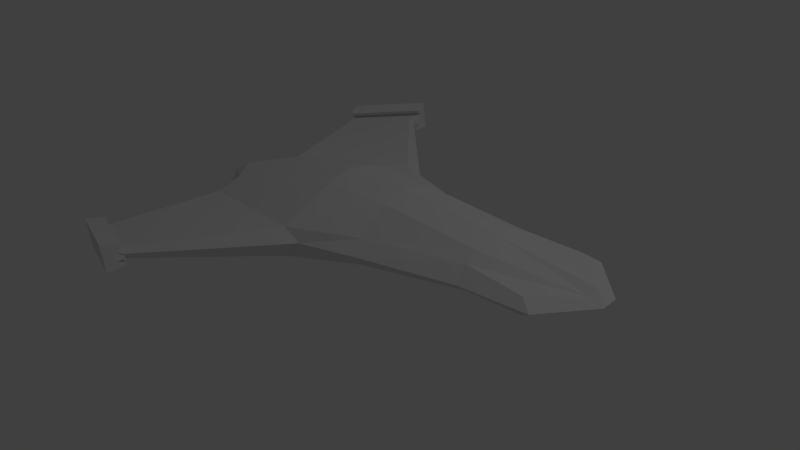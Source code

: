 # Source: model.blend  (saved by Blender 2.69.0; exported with 4.5.12 LTS)
import bpy
from mathutils import Matrix  # noqa: F401  (used for matrix-valued properties, if any)

bpy.ops.wm.read_factory_settings(use_empty=True)
scene = bpy.context.scene
scene.name = 'Scene'

# ---- collections
col_collection_1 = bpy.data.collections.new('Collection 1'); scene.collection.children.link(col_collection_1)

# ---- world
world_world = bpy.data.worlds.new('World'); scene.world = world_world
world_world.color = (0.05088, 0.05088, 0.05088)
world_world.use_sun_shadow = False
world_world.sun_shadow_jitter_overblur = 0.0
world_world.cycles.sampling_method = 'MANUAL'
world_world.cycles.sample_map_resolution = 256

# ---- lights
light_lamp = bpy.data.lights.new('Lamp', 'POINT')
light_lamp.transmission_factor = 0.0
light_lamp.cutoff_distance = 30.0
light_lamp.energy = 100.0
light_lamp.shadow_buffer_clip_start = 1.001
light_lamp.shadow_soft_size = 0.1
light_lamp.shadow_maximum_resolution = 0.006
light_lamp.use_absolute_resolution = True
light_lamp.cycles.use_multiple_importance_sampling = False

# ---- meshes
me_cube = bpy.data.meshes.new('Cube')
me_cube.from_pydata([(-1.294, -0.2039, -0.2524), (-1.477, 0.0001497, -0.2524), (1.694, 0.0001497, -0.2177), (1.694, -0.06789, -0.2177), (-1.211, -0.2039, -0.1423), (-1.33, 0.0001497, -0.1365), (1.694, 0.0001497, -0.104), (1.694, -0.06789, -0.1361), (0.2002, 0.0001497, 0.1049), (0.2002, 0.0001497, -0.312), (0.2002, -0.2039, 0.06718), (0.2002, -0.2039, -0.312), (0.9472, 0.0001497, 0.01261), (-0.3058, 0.0001497, -0.312), (-0.3058, -0.2039, 0.06718), (0.9472, -0.2039, -0.2802), (-0.3058, 0.0001497, 0.1049), (0.9472, 0.0001497, -0.2802), (0.9472, -0.2039, -0.01949), (-0.3058, -0.2039, -0.312), (-1.477, 0.0001497, -0.2209), (-1.294, -0.2039, -0.2187), (1.788, 0.0001497, -0.1757), (1.788, -0.06789, -0.1757), (0.2002, 0.0001497, -0.1757), (-0.9398, -1.439, -0.1331), (0.9472, 0.0001497, -0.1757), (-1.412, -1.215, -0.2056), (-0.3058, 0.0001497, -0.1757), (-1.416, -1.203, -0.2623), (-1.254, -0.4131, -0.2524), (1.391, -0.3475, -0.2468), (-1.211, -0.4131, -0.1877), (1.391, -0.3475, -0.1149), (0.2002, -0.444, -0.09082), (0.2002, -0.444, -0.2864), (-0.3058, -0.6392, -0.09057), (0.9472, -0.3064, -0.2635), (0.9472, -0.3064, -0.07612), (-0.3058, -0.6392, -0.312), (-1.254, -0.4131, -0.2202), (1.485, -0.4131, -0.1757), (0.2002, -0.5507, -0.1757), (-0.1796, -0.6392, -0.1757), (0.9472, -0.4131, -0.1757), (-0.9398, -1.439, -0.2167), (-1.392, -1.204, -0.2356), (-0.9215, -1.47, -0.1653), (-1.434, -1.374, -0.3194), (-1.47, -1.382, -0.1229), (-1.396, -1.246, -0.2984), (-1.428, -1.256, -0.1457), (-0.7693, 0.0001497, -0.2884), (-1.426, -1.302, -0.2637), (-1.26, 0.0001497, -0.2634), (-1.432, -1.304, -0.1901), (-0.9221, -1.629, -0.2417), (-0.9575, -1.638, -0.04524), (-0.8839, -1.501, -0.2207), (-0.9159, -1.512, -0.06805), (-0.9136, -1.557, -0.186), (-0.9201, -1.559, -0.1124), (-0.7651, -0.2039, -0.2888), (-1.25, -0.2039, -0.2554), (-1.033, -0.003584, -0.4674), (-1.271, -0.003584, -0.4424), (-1.028, -0.2076, -0.4678), (-1.261, -0.2076, -0.4344), (-1.26, -0.02161, -0.2813), (-1.252, -0.1829, -0.275), (-1.268, -0.02456, -0.4229), (-1.261, -0.1859, -0.4165), (-1.236, -0.03449, -0.2943), (-1.23, -0.1683, -0.289), (-1.243, -0.03694, -0.4117), (-1.237, -0.1708, -0.4064), (-1.144, -0.04647, -0.3133), (-1.139, -0.1483, -0.3093), (-1.149, -0.04833, -0.4027), (-1.144, -0.1501, -0.3986), (-1.294, 0.2039, -0.2524), (-1.477, -0.0001497, -0.2524), (1.694, -0.0001497, -0.2177), (1.694, 0.06789, -0.2177), (-1.211, 0.2039, -0.1423), (-1.33, -0.0001497, -0.1365), (1.694, -0.0001497, -0.104), (1.694, 0.06789, -0.1361), (0.2002, -0.0001497, 0.1049), (0.2002, -0.0001497, -0.312), (0.2002, 0.2039, 0.06718), (0.2002, 0.2039, -0.312), (0.9472, -0.0001497, 0.01261), (-0.3058, -0.0001497, -0.312), (-0.3058, 0.2039, 0.06718), (0.9472, 0.2039, -0.2802), (-0.3058, -0.0001497, 0.1049), (0.9472, -0.0001497, -0.2802), (0.9472, 0.2039, -0.01949), (-0.3058, 0.2039, -0.312), (-1.477, -0.0001497, -0.2209), (-1.294, 0.2039, -0.2187), (1.788, -0.0001497, -0.1757), (1.788, 0.06789, -0.1757), (0.2002, -0.0001497, -0.1757), (-0.9398, 1.439, -0.1331), (0.9472, -0.0001497, -0.1757), (-1.412, 1.215, -0.2056), (-0.3058, -0.0001497, -0.1757), (-1.416, 1.203, -0.2623), (-1.254, 0.4131, -0.2524), (1.391, 0.3475, -0.2468), (-1.211, 0.4131, -0.1877), (1.391, 0.3475, -0.1149), (0.2002, 0.444, -0.09082), (0.2002, 0.444, -0.2864), (-0.3058, 0.6392, -0.09057), (0.9472, 0.3064, -0.2635), (0.9472, 0.3064, -0.07612), (-0.3058, 0.6392, -0.312), (-1.254, 0.4131, -0.2202), (1.485, 0.4131, -0.1757), (0.2002, 0.5507, -0.1757), (-0.1796, 0.6392, -0.1757), (0.9472, 0.4131, -0.1757), (-0.9398, 1.439, -0.2167), (-1.392, 1.204, -0.2356), (-0.9215, 1.47, -0.1653), (-1.434, 1.374, -0.3194), (-1.47, 1.382, -0.1229), (-1.396, 1.246, -0.2984), (-1.428, 1.256, -0.1457), (-0.7693, -0.0001497, -0.2884), (-1.426, 1.302, -0.2637), (-1.26, -0.0001497, -0.2634), (-1.432, 1.304, -0.1901), (-0.9221, 1.629, -0.2417), (-0.9575, 1.638, -0.04524), (-0.8839, 1.501, -0.2207), (-0.9159, 1.512, -0.06805), (-0.9136, 1.557, -0.186), (-0.9201, 1.559, -0.1124), (-0.7651, 0.2039, -0.2888), (-1.25, 0.2039, -0.2554), (-1.033, 0.003584, -0.4674), (-1.271, 0.003584, -0.4424), (-1.028, 0.2076, -0.4678), (-1.261, 0.2076, -0.4344), (-1.26, 0.02161, -0.2813), (-1.252, 0.1829, -0.275), (-1.268, 0.02456, -0.4229), (-1.261, 0.1859, -0.4165), (-1.236, 0.03449, -0.2943), (-1.23, 0.1683, -0.289), (-1.243, 0.03694, -0.4117), (-1.237, 0.1708, -0.4064), (-1.144, 0.04647, -0.3133), (-1.139, 0.1483, -0.3093), (-1.149, 0.04833, -0.4027), (-1.144, 0.1501, -0.3986)], [], [(21, 20, 1, 0), (26, 22, 2, 17), (22, 23, 3, 2), (11, 15, 37, 35), (15, 17, 2, 3), (14, 16, 5, 4), (28, 24, 9, 13), (14, 4, 32, 36), (19, 13, 9, 11), (18, 12, 8, 10), (24, 26, 17, 9), (10, 14, 36, 34), (11, 9, 17, 15), (10, 8, 16, 14), (20, 28, 13, 52, 54, 1), (4, 21, 40, 32), (62, 52, 13, 19), (7, 6, 12, 18), (4, 5, 20, 21), (12, 6, 22, 26), (6, 7, 23, 22), (0, 63, 62, 19, 39, 30), (16, 8, 24, 28), (19, 11, 35, 39), (8, 12, 26, 24), (23, 7, 33, 41), (5, 16, 28, 20), (3, 23, 41, 31), (36, 32, 27, 25), (44, 42, 35, 37), (42, 43, 39, 35), (41, 44, 37, 31), (43, 36, 25, 47), (38, 34, 42, 44), (34, 36, 43, 42), (33, 38, 44, 41), (15, 3, 31, 37), (21, 0, 30, 40), (18, 10, 34, 38), (7, 18, 38, 33), (62, 63, 67, 66), (53, 55, 27, 46, 29), (30, 39, 45, 29), (39, 43, 47, 45), (32, 40, 46, 27), (40, 30, 29, 46), (48, 49, 51, 55, 53, 50), (0, 1, 54, 63), (56, 58, 60, 61, 59, 57), (60, 45, 47, 25, 61), (50, 53, 60, 58), (48, 50, 58, 56), (55, 51, 59, 61), (49, 48, 56, 57), (51, 49, 57, 59), (27, 55, 61, 25), (53, 29, 45, 60), (67, 65, 64, 66), (65, 67, 71, 70), (52, 62, 66, 64), (54, 52, 64, 65), (70, 71, 75, 74), (54, 65, 70, 68), (63, 54, 68, 69), (67, 63, 69, 71), (74, 75, 79, 78), (71, 69, 73, 75), (68, 70, 74, 72), (69, 68, 72, 73), (77, 76, 78, 79), (75, 73, 77, 79), (72, 74, 78, 76), (73, 72, 76, 77), (101, 80, 81, 100), (106, 97, 82, 102), (102, 82, 83, 103), (91, 115, 117, 95), (95, 83, 82, 97), (94, 84, 85, 96), (108, 93, 89, 104), (94, 116, 112, 84), (99, 91, 89, 93), (98, 90, 88, 92), (104, 89, 97, 106), (90, 114, 116, 94), (91, 95, 97, 89), (90, 94, 96, 88), (100, 81, 134, 132, 93, 108), (84, 112, 120, 101), (142, 99, 93, 132), (87, 98, 92, 86), (84, 101, 100, 85), (92, 106, 102, 86), (86, 102, 103, 87), (80, 110, 119, 99, 142, 143), (96, 108, 104, 88), (99, 119, 115, 91), (88, 104, 106, 92), (103, 121, 113, 87), (85, 100, 108, 96), (83, 111, 121, 103), (116, 105, 107, 112), (124, 117, 115, 122), (122, 115, 119, 123), (121, 111, 117, 124), (123, 127, 105, 116), (118, 124, 122, 114), (114, 122, 123, 116), (113, 121, 124, 118), (95, 117, 111, 83), (101, 120, 110, 80), (98, 118, 114, 90), (87, 113, 118, 98), (142, 146, 147, 143), (133, 109, 126, 107, 135), (110, 109, 125, 119), (119, 125, 127, 123), (112, 107, 126, 120), (120, 126, 109, 110), (128, 130, 133, 135, 131, 129), (80, 143, 134, 81), (136, 137, 139, 141, 140, 138), (140, 141, 105, 127, 125), (130, 138, 140, 133), (128, 136, 138, 130), (135, 141, 139, 131), (129, 137, 136, 128), (131, 139, 137, 129), (107, 105, 141, 135), (133, 140, 125, 109), (147, 146, 144, 145), (145, 150, 151, 147), (132, 144, 146, 142), (134, 145, 144, 132), (150, 154, 155, 151), (134, 148, 150, 145), (143, 149, 148, 134), (147, 151, 149, 143), (154, 158, 159, 155), (151, 155, 153, 149), (148, 152, 154, 150), (149, 153, 152, 148), (157, 159, 158, 156), (155, 159, 157, 153), (152, 156, 158, 154), (153, 157, 156, 152)])
_uv = me_cube.uv_layers.new(name='UVMap')
_uv.uv.foreach_set('vector', [0.8804, 0.9179, 0.8809, 0.8573, 0.8892, 0.8572, 0.8893, 0.9178, 0.9183, 0.2203, 0.9386, 0.0, 0.9474, 0.02563, 0.9457, 0.2228, 0.4109, 0.8613, 0.393, 0.8613, 0.3935, 0.8364, 0.4114, 0.8364, 0.3584, 0.442, 0.3582, 0.6391, 0.331, 0.6392, 0.2948, 0.4421, 0.3582, 0.6391, 0.412, 0.6391, 0.4114, 0.8364, 0.3935, 0.8364, 0.4669, 0.3065, 0.4132, 0.3073, 0.4128, 0.03832, 0.467, 0.06894, 0.888, 0.5485, 0.9002, 0.416, 0.936, 0.4193, 0.9237, 0.5518, 0.4669, 0.3065, 0.467, 0.06894, 0.5228, 0.06835, 0.584, 0.3056, 0.3583, 0.3086, 0.412, 0.3086, 0.4121, 0.442, 0.3584, 0.442, 0.4728, 0.6373, 0.4191, 0.6381, 0.415, 0.4407, 0.4687, 0.4399, 0.9002, 0.416, 0.9183, 0.2203, 0.9457, 0.2228, 0.936, 0.4193, 0.4687, 0.4399, 0.4669, 0.3065, 0.584, 0.3056, 0.5345, 0.4398, 0.3584, 0.442, 0.4121, 0.442, 0.412, 0.6391, 0.3582, 0.6391, 0.4687, 0.4399, 0.415, 0.4407, 0.4132, 0.3073, 0.4669, 0.3065, 0.8715, 0.8565, 0.888, 0.5485, 0.9237, 0.5518, 0.9063, 0.6727, 0.8879, 0.8006, 0.8797, 0.8572, 0.467, 0.06894, 0.4679, 0.0475, 0.5232, 0.05725, 0.5228, 0.06835, 0.3578, 0.1876, 0.4116, 0.1865, 0.412, 0.3086, 0.3583, 0.3086, 0.4416, 0.8354, 0.4237, 0.8357, 0.4191, 0.6381, 0.4728, 0.6373, 0.467, 0.06894, 0.4128, 0.03832, 0.4136, 0.0, 0.4679, 0.0475, 0.8773, 0.2165, 0.926, 0.02365, 0.9386, 0.0, 0.9183, 0.2203, 0.4237, 0.8357, 0.4416, 0.8354, 0.4426, 0.8604, 0.4247, 0.8606, 0.3572, 0.04833, 0.3573, 0.05992, 0.3578, 0.1876, 0.3583, 0.3086, 0.2436, 0.3086, 0.3021, 0.05891, 0.8242, 0.5426, 0.8364, 0.4101, 0.9002, 0.416, 0.888, 0.5485, 0.3583, 0.3086, 0.3584, 0.442, 0.2948, 0.4421, 0.2436, 0.3086, 0.8364, 0.4101, 0.8773, 0.2165, 0.9183, 0.2203, 0.9002, 0.416, 0.4426, 0.8604, 0.4416, 0.8354, 0.5138, 0.7542, 0.5324, 0.7791, 0.8529, 0.8159, 0.8242, 0.5426, 0.888, 0.5485, 0.8715, 0.8565, 0.3935, 0.8364, 0.393, 0.8613, 0.3019, 0.7814, 0.3201, 0.7563, 0.584, 0.3056, 0.5228, 0.06835, 0.7333, 0.01236, 0.7928, 0.1355, 0.3018, 0.6396, 0.2653, 0.4427, 0.2948, 0.4421, 0.331, 0.6392, 0.9524, 0.8957, 0.9474, 0.8051, 0.9816, 0.7711, 0.9813, 0.8869, 0.3019, 0.7814, 0.3018, 0.6396, 0.331, 0.6392, 0.3201, 0.7563, 0.5858, 0.3393, 0.584, 0.3056, 0.7928, 0.1355, 0.8015, 0.1404, 0.5007, 0.6372, 0.5345, 0.4398, 0.5639, 0.4398, 0.5304, 0.6373, 0.5345, 0.4398, 0.584, 0.3056, 0.5858, 0.3393, 0.5639, 0.4398, 0.5138, 0.7542, 0.5007, 0.6372, 0.5304, 0.6373, 0.5324, 0.7791, 0.3582, 0.6391, 0.3935, 0.8364, 0.3201, 0.7563, 0.331, 0.6392, 0.9652, 0.3087, 0.9563, 0.3084, 0.9594, 0.2531, 0.9678, 0.2534, 0.4728, 0.6373, 0.4687, 0.4399, 0.5345, 0.4398, 0.5007, 0.6372, 0.4416, 0.8354, 0.4728, 0.6373, 0.5007, 0.6372, 0.5138, 0.7542, 0.8336, 0.9833, 0.8242, 0.8598, 0.8714, 0.8572, 0.8804, 0.9164, 0.9615, 0.01952, 0.9807, 0.01991, 0.9761, 0.0431, 0.9686, 0.04548, 0.9611, 0.04543, 0.3021, 0.05891, 0.2436, 0.3086, 0.03161, 0.1419, 0.09402, 0.01612, 0.2436, 0.3086, 0.2419, 0.3425, 0.02287, 0.147, 0.03161, 0.1419, 0.9773, 0.2536, 0.9678, 0.2534, 0.9686, 0.04548, 0.9761, 0.0431, 0.9678, 0.2534, 0.9594, 0.2531, 0.9611, 0.04543, 0.9686, 0.04548, 0.9474, 4.041e-05, 0.9983, 0.0, 0.9919, 0.03281, 0.9807, 0.01991, 0.9615, 0.01952, 0.9525, 0.0339, 0.3572, 0.04833, 0.4109, 0.0, 0.4111, 0.05723, 0.3573, 0.05992, 0.7729, 0.8606, 0.8076, 0.8634, 0.7927, 0.8741, 0.7933, 0.8935, 0.8064, 0.9044, 0.7729, 0.9132, 0.7927, 0.8741, 0.823, 0.8654, 0.816, 0.8786, 0.8242, 0.8873, 0.7933, 0.8935, 0.9816, 0.772, 0.9979, 0.7711, 0.998, 0.9209, 0.9816, 0.9219, 0.9474, 0.4652, 0.9819, 0.4593, 0.982, 0.6108, 0.9474, 0.6168, 0.982, 0.4652, 0.9932, 0.4611, 0.9932, 0.6126, 0.982, 0.6168, 0.9475, 0.3087, 1.0, 0.31, 0.9999, 0.4593, 0.9474, 0.458, 0.9474, 0.6168, 0.9818, 0.6213, 0.9818, 0.7711, 0.9474, 0.7666, 0.7333, 0.01236, 0.7564, 0.006569, 0.8242, 0.1402, 0.7928, 0.1355, 0.0681, 0.01357, 0.09402, 0.01612, 0.03161, 0.1419, 0.0, 0.149, 0.3585, 0.05621, 0.4124, 0.05352, 0.4128, 0.1162, 0.359, 0.1173, 0.4601, 0.8606, 0.46, 0.9145, 0.4551, 0.909, 0.4552, 0.8664, 0.4116, 0.1865, 0.3578, 0.1876, 0.359, 0.1173, 0.4128, 0.1162, 0.8879, 0.8006, 0.9063, 0.6727, 0.947, 0.746, 0.9346, 0.8078, 0.7418, 0.903, 0.7418, 0.8606, 0.7482, 0.8645, 0.7482, 0.8996, 0.4129, 0.8616, 0.4601, 0.8606, 0.4552, 0.8664, 0.4178, 0.8671, 0.4128, 0.9155, 0.4129, 0.8616, 0.4178, 0.8671, 0.4177, 0.9097, 0.46, 0.9145, 0.4128, 0.9155, 0.4177, 0.9097, 0.4551, 0.909, 0.7482, 0.8996, 0.7482, 0.8645, 0.7729, 0.8689, 0.7729, 0.8956, 0.4903, 0.898, 0.4903, 0.8606, 0.4967, 0.8639, 0.4967, 0.895, 0.71, 0.898, 0.71, 0.8606, 0.7171, 0.8639, 0.7171, 0.895, 0.4903, 0.8606, 0.4903, 0.9032, 0.4843, 0.8997, 0.4843, 0.8644, 0.6864, 0.888, 0.6865, 0.8611, 0.71, 0.8606, 0.71, 0.8875, 0.4967, 0.895, 0.4967, 0.8639, 0.5213, 0.8678, 0.5213, 0.8914, 0.7171, 0.895, 0.7171, 0.8639, 0.7418, 0.8676, 0.7418, 0.8912, 0.4843, 0.8644, 0.4843, 0.8997, 0.4602, 0.8956, 0.4601, 0.8687, 0.8804, 0.9179, 0.8893, 0.9178, 0.8892, 0.8572, 0.8809, 0.8573, 0.9183, 0.2203, 0.9457, 0.2228, 0.9474, 0.02563, 0.9386, 0.0, 0.4109, 0.8613, 0.4114, 0.8364, 0.3935, 0.8364, 0.393, 0.8613, 0.3584, 0.442, 0.2948, 0.4421, 0.331, 0.6392, 0.3582, 0.6391, 0.3582, 0.6391, 0.3935, 0.8364, 0.4114, 0.8364, 0.412, 0.6391, 0.4669, 0.3065, 0.467, 0.06894, 0.4128, 0.03832, 0.4132, 0.3073, 0.888, 0.5485, 0.9237, 0.5518, 0.936, 0.4193, 0.9002, 0.416, 0.4669, 0.3065, 0.584, 0.3056, 0.5228, 0.06835, 0.467, 0.06894, 0.3583, 0.3086, 0.3584, 0.442, 0.4121, 0.442, 0.412, 0.3086, 0.4728, 0.6373, 0.4687, 0.4399, 0.415, 0.4407, 0.4191, 0.6381, 0.9002, 0.416, 0.936, 0.4193, 0.9457, 0.2228, 0.9183, 0.2203, 0.4687, 0.4399, 0.5345, 0.4398, 0.584, 0.3056, 0.4669, 0.3065, 0.3584, 0.442, 0.3582, 0.6391, 0.412, 0.6391, 0.4121, 0.442, 0.4687, 0.4399, 0.4669, 0.3065, 0.4132, 0.3073, 0.415, 0.4407, 0.8715, 0.8565, 0.8797, 0.8572, 0.8879, 0.8006, 0.9063, 0.6727, 0.9237, 0.5518, 0.888, 0.5485, 0.467, 0.06894, 0.5228, 0.06835, 0.5232, 0.05725, 0.4679, 0.0475, 0.3578, 0.1876, 0.3583, 0.3086, 0.412, 0.3086, 0.4116, 0.1865, 0.4416, 0.8354, 0.4728, 0.6373, 0.4191, 0.6381, 0.4237, 0.8357, 0.467, 0.06894, 0.4679, 0.0475, 0.4136, 0.0, 0.4128, 0.03832, 0.8773, 0.2165, 0.9183, 0.2203, 0.9386, 0.0, 0.926, 0.02365, 0.4237, 0.8357, 0.4247, 0.8606, 0.4426, 0.8604, 0.4416, 0.8354, 0.3572, 0.04833, 0.3021, 0.05891, 0.2436, 0.3086, 0.3583, 0.3086, 0.3578, 0.1876, 0.3573, 0.05992, 0.8242, 0.5426, 0.888, 0.5485, 0.9002, 0.416, 0.8364, 0.4101, 0.3583, 0.3086, 0.2436, 0.3086, 0.2948, 0.4421, 0.3584, 0.442, 0.8364, 0.4101, 0.9002, 0.416, 0.9183, 0.2203, 0.8773, 0.2165, 0.4426, 0.8604, 0.5324, 0.7791, 0.5138, 0.7542, 0.4416, 0.8354, 0.8529, 0.8159, 0.8715, 0.8565, 0.888, 0.5485, 0.8242, 0.5426, 0.3935, 0.8364, 0.3201, 0.7563, 0.3019, 0.7814, 0.393, 0.8613, 0.584, 0.3056, 0.7928, 0.1355, 0.7333, 0.01236, 0.5228, 0.06835, 0.3018, 0.6396, 0.331, 0.6392, 0.2948, 0.4421, 0.2653, 0.4427, 0.9524, 0.8957, 0.9813, 0.8869, 0.9816, 0.7711, 0.9474, 0.8051, 0.3019, 0.7814, 0.3201, 0.7563, 0.331, 0.6392, 0.3018, 0.6396, 0.5858, 0.3393, 0.8015, 0.1404, 0.7928, 0.1355, 0.584, 0.3056, 0.5007, 0.6372, 0.5304, 0.6373, 0.5639, 0.4398, 0.5345, 0.4398, 0.5345, 0.4398, 0.5639, 0.4398, 0.5858, 0.3393, 0.584, 0.3056, 0.5138, 0.7542, 0.5324, 0.7791, 0.5304, 0.6373, 0.5007, 0.6372, 0.3582, 0.6391, 0.331, 0.6392, 0.3201, 0.7563, 0.3935, 0.8364, 0.9652, 0.3087, 0.9678, 0.2534, 0.9594, 0.2531, 0.9563, 0.3084, 0.4728, 0.6373, 0.5007, 0.6372, 0.5345, 0.4398, 0.4687, 0.4399, 0.4416, 0.8354, 0.5138, 0.7542, 0.5007, 0.6372, 0.4728, 0.6373, 0.8336, 0.9833, 0.8804, 0.9164, 0.8714, 0.8572, 0.8242, 0.8598, 0.9615, 0.01952, 0.9611, 0.04543, 0.9686, 0.04548, 0.9761, 0.0431, 0.9807, 0.01991, 0.3021, 0.05891, 0.09402, 0.01612, 0.03161, 0.1419, 0.2436, 0.3086, 0.2436, 0.3086, 0.03161, 0.1419, 0.02287, 0.147, 0.2419, 0.3425, 0.9773, 0.2536, 0.9761, 0.0431, 0.9686, 0.04548, 0.9678, 0.2534, 0.9678, 0.2534, 0.9686, 0.04548, 0.9611, 0.04543, 0.9594, 0.2531, 0.9474, 4.041e-05, 0.9525, 0.0339, 0.9615, 0.01952, 0.9807, 0.01991, 0.9919, 0.03281, 0.9983, 0.0, 0.3572, 0.04833, 0.3573, 0.05992, 0.4111, 0.05723, 0.4109, 0.0, 0.7729, 0.8606, 0.7729, 0.9132, 0.8064, 0.9044, 0.7933, 0.8935, 0.7927, 0.8741, 0.8076, 0.8634, 0.7927, 0.8741, 0.7933, 0.8935, 0.8242, 0.8873, 0.816, 0.8786, 0.823, 0.8654, 0.9816, 0.772, 0.9816, 0.9219, 0.998, 0.9209, 0.9979, 0.7711, 0.9474, 0.4652, 0.9474, 0.6168, 0.982, 0.6108, 0.9819, 0.4593, 0.982, 0.4652, 0.982, 0.6168, 0.9932, 0.6126, 0.9932, 0.4611, 0.9475, 0.3087, 0.9474, 0.458, 0.9999, 0.4593, 1.0, 0.31, 0.9474, 0.6168, 0.9474, 0.7666, 0.9818, 0.7711, 0.9818, 0.6213, 0.7333, 0.01236, 0.7928, 0.1355, 0.8242, 0.1402, 0.7564, 0.006569, 0.0681, 0.01357, 0.0, 0.149, 0.03161, 0.1419, 0.09402, 0.01612, 0.3585, 0.05621, 0.359, 0.1173, 0.4128, 0.1162, 0.4124, 0.05352, 0.4601, 0.8606, 0.4552, 0.8664, 0.4551, 0.909, 0.46, 0.9145, 0.4116, 0.1865, 0.4128, 0.1162, 0.359, 0.1173, 0.3578, 0.1876, 0.8879, 0.8006, 0.9346, 0.8078, 0.947, 0.746, 0.9063, 0.6727, 0.7418, 0.903, 0.7482, 0.8996, 0.7482, 0.8645, 0.7418, 0.8606, 0.4129, 0.8616, 0.4178, 0.8671, 0.4552, 0.8664, 0.4601, 0.8606, 0.4128, 0.9155, 0.4177, 0.9097, 0.4178, 0.8671, 0.4129, 0.8616, 0.46, 0.9145, 0.4551, 0.909, 0.4177, 0.9097, 0.4128, 0.9155, 0.7482, 0.8996, 0.7729, 0.8956, 0.7729, 0.8689, 0.7482, 0.8645, 0.4903, 0.898, 0.4967, 0.895, 0.4967, 0.8639, 0.4903, 0.8606, 0.71, 0.898, 0.7171, 0.895, 0.7171, 0.8639, 0.71, 0.8606, 0.4903, 0.8606, 0.4843, 0.8644, 0.4843, 0.8997, 0.4903, 0.9032, 0.6864, 0.888, 0.71, 0.8875, 0.71, 0.8606, 0.6865, 0.8611, 0.4967, 0.895, 0.5213, 0.8914, 0.5213, 0.8678, 0.4967, 0.8639, 0.7171, 0.895, 0.7418, 0.8912, 0.7418, 0.8676, 0.7171, 0.8639, 0.4843, 0.8644, 0.4601, 0.8687, 0.4602, 0.8956, 0.4843, 0.8997])
me_cube.use_remesh_preserve_volume = False
me_cube.use_remesh_preserve_attributes = False
me_cube.use_mirror_vertex_groups = False
me_cube.use_paint_bone_selection = False
me_cube.use_paint_mask = True
me_cube.update()

# ---- objects
ob_motor_2 = bpy.data.objects.new('Motor.2', None)
ob_motor_1 = bpy.data.objects.new('Motor.1', None)
ob_gun_2 = bpy.data.objects.new('Gun.2', None)
ob_gun_1 = bpy.data.objects.new('Gun.1', None)
ob_model = bpy.data.objects.new('model', me_cube)
ob_lamp = bpy.data.objects.new('Lamp', light_lamp)

# ---- transforms, parenting, visibility, modifiers, constraints
ob_motor_2.location = (-1.188, 0.109, -0.3492)
ob_motor_2.empty_image_offset = (0.0, 0.0)
ob_motor_2.lineart.crease_threshold = 0.0
ob_motor_1.location = (-1.189, -0.09579, -0.3495)
ob_motor_1.empty_image_offset = (0.0, 0.0)
ob_motor_1.lineart.crease_threshold = 0.0
ob_gun_2.location = (-0.8894, -1.591, -0.1527)
ob_gun_2.empty_image_offset = (0.0, 0.0)
ob_gun_2.lineart.crease_threshold = 0.0
ob_gun_1.location = (-0.8894, 1.575, -0.1527)
ob_gun_1.empty_image_offset = (0.0, 0.0)
ob_gun_1.lineart.crease_threshold = 0.0
ob_model.location = (0.0, 0.0, 0.0)
ob_model.lock_location = (True, True, True)
ob_model.lineart.crease_threshold = 0.0
ob_lamp.location = (4.076, 1.005, 5.904)
ob_lamp.rotation_euler = (0.6503, 0.05522, 1.866)
ob_lamp.lock_rotations_4d = False
ob_lamp.empty_display_type = 'ARROWS'
ob_lamp.color = (0.0, 0.0, 0.0, 0.0)
ob_lamp.lineart.crease_threshold = 0.0

# ---- collection membership
col_collection_1.objects.link(ob_motor_2)
col_collection_1.objects.link(ob_motor_1)
col_collection_1.objects.link(ob_gun_2)
col_collection_1.objects.link(ob_gun_1)
col_collection_1.objects.link(ob_model)
col_collection_1.objects.link(ob_lamp)

# ---- scene / render settings (as saved in the file)
scene.frame_start = 1; scene.frame_end = 250; scene.frame_set(1)
scene.render.engine = 'BLENDER_EEVEE_NEXT'
scene.render.image_settings.color_mode = 'RGB'
scene.render.image_settings.compression = 90
scene.render.resolution_percentage = 50
scene.render.dither_intensity = 0.0
scene.render.bake_margin = 2
scene.render.bake_bias = 0.0
scene.cycles.use_denoising = False
scene.cycles.samples = 10
scene.cycles.sampling_pattern = 'TABULATED_SOBOL'
scene.cycles.light_sampling_threshold = 0.0
scene.cycles.use_adaptive_sampling = False
scene.cycles.use_light_tree = False
scene.cycles.blur_glossy = 0.0
scene.cycles.volume_bounces = 1
scene.cycles.pixel_filter_type = 'GAUSSIAN'
scene.cycles.sample_clamp_indirect = 0.0
scene.view_settings.view_transform = 'Standard'
bpy.context.view_layer.update()

# ---- added for rendering (the .blend has no active camera): camera
cam_auto = bpy.data.cameras.new('AutoCamera')
cam_auto.lens = 50.0
cam_auto.sensor_width = 36.0
cam_auto.clip_end = 1000.0
ob_auto_camera = bpy.data.objects.new('AutoCamera', cam_auto)
scene.collection.objects.link(ob_auto_camera)
ob_auto_camera.location = (4.46747, -5.17434, 3.26814)
ob_auto_camera.rotation_euler = (1.09748, -7.21219e-08, 0.694738)
scene.camera = ob_auto_camera
bpy.context.view_layer.update()
